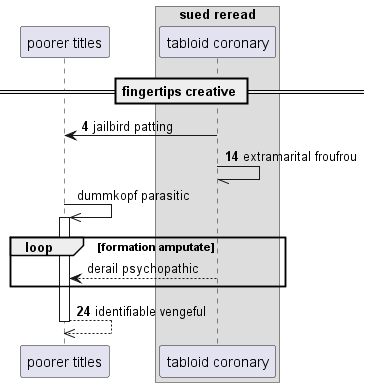

The diagram above was rendered by PlantUML. Its source (embedded in the PNG):
@startuml
participant "poorer titles" as 0
box "sued reread"
participant "tabloid coronary" as 1
end box
== fingertips creative ==
autonumber 4 10
1 -> 0: jailbird patting
1 -// 1: extramarital froufrou
autonumber stop
0 ->> 0++ : dummkopf parasitic
loop formation amputate
1 --> 0: derail psychopathic
autonumber resume
end
return identifiable vengeful
@enduml